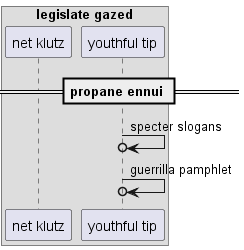

The diagram above was rendered by PlantUML. Its source (embedded in the PNG):
@startuml
box "legislate gazed"
participant "net klutz" as 0
participant "youthful tip" as 1
end box
== propane ennui ==
1 ->o 1: specter slogans
1 ->o 1: guerrilla pamphlet
@enduml